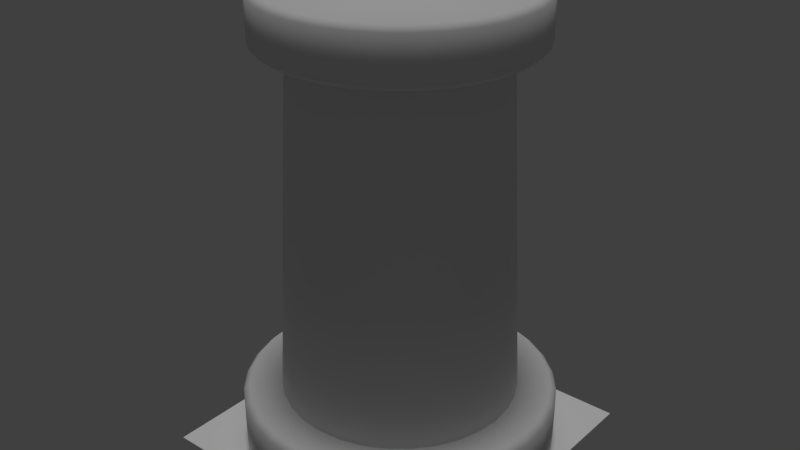 # Source: pillar_tile.blend  (saved by Blender 2.79.0; exported with 4.5.12 LTS)
import bpy
from mathutils import Matrix  # noqa: F401  (used for matrix-valued properties, if any)

bpy.ops.wm.read_factory_settings(use_empty=True)
scene = bpy.context.scene
scene.name = 'Scene'

# ---- collections
col_collection_1 = bpy.data.collections.new('Collection 1'); scene.collection.children.link(col_collection_1)

# ---- world
world_world = bpy.data.worlds.new('World'); scene.world = world_world
world_world.color = (0.05088, 0.05088, 0.05088)
world_world.use_sun_shadow = False
world_world.sun_shadow_jitter_overblur = 0.0
world_world.cycles.sampling_method = 'MANUAL'

# ---- lights
light_sun_001 = bpy.data.lights.new('Sun.001', 'SUN')
light_sun_001.transmission_factor = 0.0
light_sun_001.angle = 0.1993
light_sun_001.energy = 1.0
light_sun_001.shadow_buffer_clip_start = 0.5
light_sun_001.shadow_soft_size = 0.1
light_sun_001.shadow_cascade_max_distance = 1000.0

# ---- meshes
me_plane = bpy.data.meshes.new('Plane')
me_plane.from_pydata([(-1.0, -1.0, 0.0), (1.0, -1.0, 0.0), (-1.0, 1.0, 0.0), (1.0, 1.0, 0.0), (0.9808, -0.1951, 0.2), (0.9239, -0.3827, 0.2), (0.8315, -0.5556, 0.2), (0.7071, -0.7071, 0.2), (0.5556, -0.8315, 0.2), (0.3827, -0.9239, 0.2), (0.1951, -0.9808, 0.2), (-2.384e-07, -1.0, 0.2), (0.3673, 0.8867, 0.4), (0.6787, 0.6787, 0.4), (0.8867, 0.3673, 0.4), (0.9598, 6.286e-08, -7.451e-09), (0.9598, 6.286e-08, 0.4), (0.9414, -0.1872, -7.451e-09), (0.9808, -0.1951, 0.04), (0.9414, -0.1872, 0.4), (0.9808, -0.1951, 0.36), (0.8867, -0.3673, -7.451e-09), (0.9239, -0.3827, 0.04), (0.8867, -0.3673, 0.4), (0.9239, -0.3827, 0.36), (0.798, -0.5332, -7.451e-09), (0.8315, -0.5556, 0.04), (0.798, -0.5332, 0.4), (0.8315, -0.5556, 0.36), (0.6787, -0.6787, -7.451e-09), (0.7071, -0.7071, 0.04), (0.6787, -0.6787, 0.4), (0.7071, -0.7071, 0.36), (0.5332, -0.798, -7.451e-09), (0.5556, -0.8315, 0.04), (0.5332, -0.798, 0.4), (0.5556, -0.8315, 0.36), (0.3673, -0.8867, -7.451e-09), (0.3827, -0.9239, 0.04), (0.3673, -0.8867, 0.4), (0.3827, -0.9239, 0.36), (0.1872, -0.9414, -7.451e-09), (0.1951, -0.9808, 0.04), (0.1872, -0.9414, 0.4), (0.1951, -0.9808, 0.36), (-2.384e-07, -0.9598, -7.451e-09), (-2.384e-07, -1.0, 0.04), (-2.384e-07, -0.9598, 0.4), (-2.384e-07, -1.0, 0.36), (-0.1872, -0.9414, 0.4), (-0.3673, -0.8867, 0.4), (-0.6787, -0.6787, 0.4), (-0.7981, -0.5332, 0.4), (-0.9414, -0.1872, 0.4), (-0.798, 0.5332, 0.4), (-0.1872, 0.9414, 0.4), (0.7415, -0.1475, 0.3347), (0.627, -0.1247, 2.686), (0.6985, -0.2893, 0.3347), (0.5906, -0.2446, 2.686), (0.6286, -0.42, 0.3347), (0.5316, -0.3552, 2.686), (0.5346, -0.5346, 0.3347), (0.452, -0.452, 2.686), (0.42, -0.6286, 0.3347), (0.3552, -0.5316, 2.686), (0.2893, -0.6985, 0.3347), (0.2446, -0.5906, 2.686), (0.1475, -0.7415, 0.3347), (0.1247, -0.627, 2.686), (-2.259e-07, -0.6393, 2.686), (0.798, 0.5332, 0.4), (0.8315, 0.5556, 0.04), (0.798, 0.5332, -7.451e-09), (0.7071, 0.7071, 0.36), (0.7071, 0.7071, 0.04), (0.6787, 0.6787, -7.451e-09), (0.5556, 0.8315, 0.36), (0.5332, 0.798, 0.4), (0.5556, 0.8315, 0.04), (0.5332, 0.798, -7.451e-09), (0.3827, 0.9239, 0.36), (0.3827, 0.9239, 0.04), (0.3673, 0.8867, -7.451e-09), (0.1951, 0.9808, 0.36), (0.1872, 0.9414, 0.4), (0.1951, 0.9808, 0.04), (0.1872, 0.9414, -7.451e-09), (0.0, 1.0, 0.36), (0.0, 0.9598, 0.4), (0.0, 1.0, 0.04), (0.0, 0.9598, -7.451e-09), (1.0, -2.98e-07, 0.2), (0.9808, 0.1951, 0.2), (0.9239, 0.3827, 0.2), (0.8315, 0.5556, 0.2), (0.7071, 0.7071, 0.2), (0.5556, 0.8315, 0.2), (0.3827, 0.9239, 0.2), (0.1951, 0.9808, 0.2), (0.0, 1.0, 0.2), (-5.96e-08, 0.756, 0.3347), (-5.04e-08, 0.6393, 2.686), (0.1475, 0.7415, 0.3347), (0.1247, 0.627, 2.686), (0.2893, 0.6985, 0.3347), (0.2446, 0.5906, 2.686), (0.42, 0.6286, 0.3347), (0.3552, 0.5316, 2.686), (0.5346, 0.5346, 0.3347), (0.452, 0.452, 2.686), (0.6286, 0.42, 0.3347), (0.5316, 0.3552, 2.686), (0.6985, 0.2893, 0.3347), (0.5906, 0.2446, 2.686), (0.7415, 0.1475, 0.3347), (0.627, 0.1247, 2.686), (0.756, -2.98e-07, 0.3347), (0.6393, -2.52e-07, 2.686), (-0.6393, 0.0, 2.686), (-0.7415, 0.1475, 0.3347), (-0.627, 0.1247, 2.686), (-0.6985, 0.2893, 0.3347), (-0.5906, 0.2446, 2.686), (-0.6286, 0.42, 0.3347), (-0.5316, 0.3552, 2.686), (-0.5346, 0.5346, 0.3347), (-0.452, 0.452, 2.686), (-0.42, 0.6286, 0.3347), (-0.3552, 0.5316, 2.686), (-0.2893, 0.6985, 0.3347), (-0.2446, 0.5906, 2.686), (-0.1475, 0.7415, 0.3347), (-0.1247, 0.627, 2.686), (-5.96e-08, -0.756, 0.3347), (-0.1475, -0.7415, 0.3347), (-0.1247, -0.627, 2.686), (-0.2893, -0.6985, 0.3347), (-0.2446, -0.5906, 2.686), (-0.42, -0.6286, 0.3347), (-0.3552, -0.5316, 2.686), (-0.5346, -0.5346, 0.3347), (-0.452, -0.452, 2.686), (-0.6286, -0.42, 0.3347), (-0.5316, -0.3552, 2.686), (-0.6985, -0.2893, 0.3347), (-0.5906, -0.2446, 2.686), (-0.7415, -0.1475, 0.3347), (-0.627, -0.1247, 2.686), (-0.756, 4.172e-07, 0.3347), (0.8315, 0.5556, 0.36), (0.8867, 0.3673, -7.451e-09), (0.9239, 0.3827, 0.04), (0.9239, 0.3827, 0.36), (0.9414, 0.1872, -7.451e-09), (0.9808, 0.1951, 0.04), (0.9414, 0.1872, 0.4), (0.9808, 0.1951, 0.36), (1.0, -2.98e-07, 0.04), (1.0, -2.98e-07, 0.36), (-0.9808, 0.1951, 0.2), (-0.9239, 0.3827, 0.2), (-0.8315, 0.5556, 0.2), (-0.7071, 0.7071, 0.2), (-0.5556, 0.8315, 0.2), (-0.3827, 0.9239, 0.2), (-0.1951, 0.9808, 0.2), (-1.0, 7.55e-08, 0.04), (-1.0, 7.55e-08, 0.36), (-0.9414, 0.1872, -7.451e-09), (-0.9808, 0.1951, 0.04), (-0.9414, 0.1872, 0.4), (-0.9808, 0.1951, 0.36), (-0.8867, 0.3673, -7.451e-09), (-0.9239, 0.3827, 0.04), (-0.8867, 0.3673, 0.4), (-0.9239, 0.3827, 0.36), (-0.798, 0.5332, -7.451e-09), (-0.8315, 0.5556, 0.04), (-0.8315, 0.5556, 0.36), (-0.6787, 0.6787, -7.451e-09), (-0.7071, 0.7071, 0.04), (-0.6787, 0.6787, 0.4), (-0.7071, 0.7071, 0.36), (-0.5332, 0.798, -7.451e-09), (-0.5556, 0.8315, 0.04), (-0.5332, 0.798, 0.4), (-0.5556, 0.8315, 0.36), (-0.3673, 0.8867, -7.451e-09), (-0.3827, 0.9239, 0.04), (-0.3673, 0.8867, 0.4), (-0.3827, 0.9239, 0.36), (-0.1872, 0.9414, -7.451e-09), (-0.1951, 0.9808, 0.04), (-0.1951, 0.9808, 0.36), (-0.8315, -0.5556, 0.04), (-0.7981, -0.5332, -7.451e-09), (-0.7071, -0.7071, 0.36), (-0.7071, -0.7071, 0.04), (-0.6787, -0.6787, -7.451e-09), (-0.5556, -0.8315, 0.36), (-0.5332, -0.798, 0.4), (-0.5556, -0.8315, 0.04), (-0.5332, -0.798, -7.451e-09), (-0.3827, -0.9239, 0.36), (-0.3827, -0.9239, 0.04), (-0.3673, -0.8867, -7.451e-09), (-0.1951, -0.9808, 0.36), (-0.1951, -0.9808, 0.04), (-0.1872, -0.9414, -7.451e-09), (-1.0, 4.49e-07, 0.2), (-0.9808, -0.1951, 0.2), (-0.9239, -0.3827, 0.2), (-0.8315, -0.5556, 0.2), (-0.7071, -0.7071, 0.2), (-0.5556, -0.8315, 0.2), (-0.3827, -0.9239, 0.2), (-0.1951, -0.9808, 0.2), (-0.8315, -0.5556, 0.36), (-0.8867, -0.3673, -7.451e-09), (-0.9239, -0.3827, 0.04), (-0.8867, -0.3673, 0.4), (-0.9239, -0.3827, 0.36), (-0.9414, -0.1872, -7.451e-09), (-0.9808, -0.1951, 0.04), (-0.9808, -0.1951, 0.36), (-0.9598, 4.429e-07, -7.451e-09), (-0.9598, 4.429e-07, 0.4), (0.8294, -0.165, 2.8), (0.7813, -0.3236, 2.8), (0.7031, -0.4698, 2.8), (0.5979, -0.5979, 2.8), (0.4698, -0.7031, 2.8), (0.3236, -0.7813, 2.8), (0.165, -0.8294, 2.8), (-2.016e-07, -0.8456, 2.8), (0.3106, 0.7499, 2.969), (0.5739, 0.5739, 2.969), (0.7499, 0.3106, 2.969), (0.8116, 5.316e-08, 2.631), (0.8116, 5.316e-08, 2.969), (0.796, -0.1583, 2.631), (0.8294, -0.165, 2.665), (0.796, -0.1583, 2.969), (0.8294, -0.165, 2.935), (0.7813, -0.3236, 2.665), (0.7499, -0.3106, 2.969), (0.7813, -0.3236, 2.935), (0.7031, -0.4698, 2.665), (0.6749, -0.4509, 2.969), (0.7031, -0.4698, 2.935), (0.5979, -0.5979, 2.665), (0.5739, -0.5739, 2.969), (0.5979, -0.5979, 2.935), (0.4698, -0.7031, 2.665), (0.4509, -0.6749, 2.969), (0.4698, -0.7031, 2.935), (0.3106, -0.7499, 2.631), (0.3236, -0.7813, 2.665), (0.3106, -0.7499, 2.969), (0.3236, -0.7813, 2.935), (0.165, -0.8294, 2.665), (0.1583, -0.796, 2.969), (0.165, -0.8294, 2.935), (-2.016e-07, -0.8116, 2.631), (-2.016e-07, -0.8456, 2.665), (-2.016e-07, -0.8116, 2.969), (-2.016e-07, -0.8456, 2.935), (-0.1583, -0.796, 2.969), (-0.3106, -0.7499, 2.969), (-0.5739, -0.5739, 2.969), (-0.6749, -0.4509, 2.969), (-0.796, -0.1583, 2.969), (-0.6748, 0.4509, 2.969), (-0.1583, 0.796, 2.969), (0.6749, 0.4509, 2.969), (0.7031, 0.4698, 2.665), (0.5979, 0.5979, 2.935), (0.5979, 0.5979, 2.665), (0.5739, 0.5739, 2.631), (0.4698, 0.7031, 2.935), (0.4509, 0.6749, 2.969), (0.4698, 0.7031, 2.665), (0.3236, 0.7813, 2.935), (0.3236, 0.7813, 2.665), (0.165, 0.8294, 2.935), (0.1583, 0.796, 2.969), (0.165, 0.8294, 2.665), (0.0, 0.8456, 2.935), (0.0, 0.8116, 2.969), (0.0, 0.8456, 2.665), (0.0, 0.8116, 2.631), (0.8456, -2.52e-07, 2.8), (0.8294, 0.165, 2.8), (0.7813, 0.3236, 2.8), (0.7031, 0.4698, 2.8), (0.5979, 0.5979, 2.8), (0.4698, 0.7031, 2.8), (0.3236, 0.7813, 2.8), (0.165, 0.8294, 2.8), (0.0, 0.8456, 2.8), (0.7031, 0.4698, 2.935), (0.7499, 0.3106, 2.631), (0.7813, 0.3236, 2.665), (0.7813, 0.3236, 2.935), (0.796, 0.1583, 2.631), (0.8294, 0.165, 2.665), (0.796, 0.1583, 2.969), (0.8294, 0.165, 2.935), (0.8456, -2.52e-07, 2.665), (0.8456, -2.52e-07, 2.935), (-0.8294, 0.165, 2.8), (-0.7813, 0.3236, 2.8), (-0.7031, 0.4698, 2.8), (-0.5979, 0.5979, 2.8), (-0.4698, 0.7031, 2.8), (-0.3236, 0.7813, 2.8), (-0.165, 0.8294, 2.8), (-0.8456, 6.384e-08, 2.665), (-0.8456, 6.384e-08, 2.935), (-0.8294, 0.165, 2.665), (-0.796, 0.1583, 2.969), (-0.8294, 0.165, 2.935), (-0.7499, 0.3106, 2.631), (-0.7813, 0.3236, 2.665), (-0.7499, 0.3106, 2.969), (-0.7813, 0.3236, 2.935), (-0.7031, 0.4698, 2.665), (-0.7031, 0.4698, 2.935), (-0.5739, 0.5739, 2.631), (-0.5979, 0.5979, 2.665), (-0.5739, 0.5739, 2.969), (-0.5979, 0.5979, 2.935), (-0.4698, 0.7031, 2.665), (-0.4509, 0.6749, 2.969), (-0.4698, 0.7031, 2.935), (-0.3236, 0.7813, 2.665), (-0.3106, 0.7499, 2.969), (-0.3236, 0.7813, 2.935), (-0.1583, 0.796, 2.631), (-0.165, 0.8294, 2.665), (-0.165, 0.8294, 2.935), (-0.7031, -0.4698, 2.665), (-0.6749, -0.4509, 2.631), (-0.5979, -0.5979, 2.935), (-0.5979, -0.5979, 2.665), (-0.5739, -0.5739, 2.631), (-0.4698, -0.7031, 2.935), (-0.4509, -0.6749, 2.969), (-0.4698, -0.7031, 2.665), (-0.4509, -0.6749, 2.631), (-0.3236, -0.7813, 2.935), (-0.3236, -0.7813, 2.665), (-0.3106, -0.7499, 2.631), (-0.165, -0.8294, 2.935), (-0.165, -0.8294, 2.665), (-0.1583, -0.796, 2.631), (-0.8456, 3.797e-07, 2.8), (-0.8294, -0.165, 2.8), (-0.7813, -0.3236, 2.8), (-0.7031, -0.4698, 2.8), (-0.5979, -0.5979, 2.8), (-0.4698, -0.7031, 2.8), (-0.3236, -0.7813, 2.8), (-0.165, -0.8294, 2.8), (-0.7031, -0.4698, 2.935), (-0.7499, -0.3106, 2.631), (-0.7813, -0.3236, 2.665), (-0.7499, -0.3106, 2.969), (-0.7813, -0.3236, 2.935), (-0.8294, -0.165, 2.665), (-0.8294, -0.165, 2.935), (-0.8116, 3.746e-07, 2.969), (0.3106, 0.7499, 2.631), (0.7499, -0.3106, 2.631), (0.6749, -0.4509, 2.631), (0.5739, -0.5739, 2.631), (0.4509, -0.6749, 2.631), (0.1583, -0.796, 2.631), (-0.796, -0.1583, 2.631), (-0.6748, 0.4509, 2.631), (0.6749, 0.4509, 2.631), (0.4509, 0.6749, 2.631), (0.1583, 0.796, 2.631), (-0.796, 0.1583, 2.631), (-0.4509, 0.6749, 2.631), (-0.3106, 0.7499, 2.631), (-0.8116, 3.746e-07, 2.631)], [], [(0, 1, 3, 2), (158, 92, 4, 18), (18, 4, 5, 22), (22, 5, 6, 26), (26, 6, 7, 30), (30, 7, 8, 34), (34, 8, 9, 38), (38, 9, 10, 42), (42, 10, 11, 46), (85, 89, 55, 190, 186, 182, 54, 175, 171, 227, 53, 221, 52, 51, 201, 50, 49, 47, 43, 39, 35, 31, 27, 23, 19, 16, 156, 14, 71, 13, 78, 12), (10, 44, 48, 11), (9, 40, 44, 10), (8, 36, 40, 9), (7, 32, 36, 8), (6, 28, 32, 7), (5, 24, 28, 6), (4, 20, 24, 5), (92, 159, 20, 4), (158, 18, 17, 15), (20, 159, 16, 19), (18, 22, 21, 17), (24, 20, 19, 23), (22, 26, 25, 21), (28, 24, 23, 27), (26, 30, 29, 25), (32, 28, 27, 31), (30, 34, 33, 29), (36, 32, 31, 35), (34, 38, 37, 33), (40, 36, 35, 39), (38, 42, 41, 37), (44, 40, 39, 43), (42, 46, 45, 41), (48, 44, 43, 47), (117, 118, 57, 56), (56, 57, 59, 58), (58, 59, 61, 60), (60, 61, 63, 62), (62, 63, 65, 64), (64, 65, 67, 66), (66, 67, 69, 68), (68, 69, 70, 134), (90, 100, 99, 86), (101, 102, 104, 103), (103, 104, 106, 105), (105, 106, 108, 107), (107, 108, 110, 109), (109, 110, 112, 111), (111, 112, 114, 113), (113, 114, 116, 115), (115, 116, 118, 117), (149, 119, 121, 120), (120, 121, 123, 122), (122, 123, 125, 124), (124, 125, 127, 126), (126, 127, 129, 128), (128, 129, 131, 130), (130, 131, 133, 132), (132, 133, 102, 101), (134, 70, 136, 135), (135, 136, 138, 137), (137, 138, 140, 139), (139, 140, 142, 141), (141, 142, 144, 143), (143, 144, 146, 145), (145, 146, 148, 147), (147, 148, 119, 149), (86, 99, 98, 82), (82, 98, 97, 79), (79, 97, 96, 75), (75, 96, 95, 72), (72, 95, 94, 152), (152, 94, 93, 155), (155, 93, 92, 158), (93, 157, 159, 92), (94, 153, 157, 93), (95, 150, 153, 94), (96, 74, 150, 95), (97, 77, 74, 96), (98, 81, 77, 97), (99, 84, 81, 98), (100, 88, 84, 99), (90, 86, 87, 91), (84, 88, 89, 85), (86, 82, 83, 87), (81, 84, 85, 12), (82, 79, 80, 83), (77, 81, 12, 78), (79, 75, 76, 80), (74, 77, 78, 13), (75, 72, 73, 76), (150, 74, 13, 71), (72, 152, 151, 73), (153, 150, 71, 14), (152, 155, 154, 151), (157, 153, 14, 156), (155, 158, 15, 154), (159, 157, 156, 16), (167, 210, 160, 170), (170, 160, 161, 174), (174, 161, 162, 178), (178, 162, 163, 181), (181, 163, 164, 185), (185, 164, 165, 189), (189, 165, 166, 193), (193, 166, 100, 90), (166, 194, 88, 100), (165, 191, 194, 166), (164, 187, 191, 165), (163, 183, 187, 164), (162, 179, 183, 163), (161, 176, 179, 162), (160, 172, 176, 161), (210, 168, 172, 160), (167, 170, 169, 226), (172, 168, 227, 171), (170, 174, 173, 169), (176, 172, 171, 175), (174, 178, 177, 173), (179, 176, 175, 54), (178, 181, 180, 177), (183, 179, 54, 182), (181, 185, 184, 180), (187, 183, 182, 186), (185, 189, 188, 184), (191, 187, 186, 190), (189, 193, 192, 188), (194, 191, 190, 55), (193, 90, 91, 192), (88, 194, 55, 89), (46, 11, 217, 208), (208, 217, 216, 205), (205, 216, 215, 202), (202, 215, 214, 198), (198, 214, 213, 195), (195, 213, 212, 220), (220, 212, 211, 224), (224, 211, 210, 167), (211, 225, 168, 210), (212, 222, 225, 211), (213, 218, 222, 212), (214, 197, 218, 213), (215, 200, 197, 214), (216, 204, 200, 215), (217, 207, 204, 216), (11, 48, 207, 217), (46, 208, 209, 45), (207, 48, 47, 49), (208, 205, 206, 209), (204, 207, 49, 50), (205, 202, 203, 206), (200, 204, 50, 201), (202, 198, 199, 203), (197, 200, 201, 51), (198, 195, 196, 199), (218, 197, 51, 52), (195, 220, 219, 196), (222, 218, 52, 221), (220, 224, 223, 219), (225, 222, 221, 53), (224, 167, 226, 223), (168, 225, 53, 227), (309, 292, 228, 242), (242, 228, 229, 245), (245, 229, 230, 248), (248, 230, 231, 251), (251, 231, 232, 254), (254, 232, 233, 258), (258, 233, 234, 261), (261, 234, 235, 265), (286, 289, 274, 337, 334, 331, 273, 325, 321, 372, 272, 368, 271, 270, 348, 269, 268, 266, 262, 259, 255, 252, 249, 246, 243, 240, 307, 238, 275, 237, 281, 236), (234, 263, 267, 235), (233, 260, 263, 234), (232, 256, 260, 233), (231, 253, 256, 232), (230, 250, 253, 231), (229, 247, 250, 230), (228, 244, 247, 229), (292, 310, 244, 228), (309, 242, 241, 239), (244, 310, 240, 243), (242, 245, 374, 241), (247, 244, 243, 246), (245, 248, 375, 374), (250, 247, 246, 249), (248, 251, 376, 375), (253, 250, 249, 252), (251, 254, 377, 376), (256, 253, 252, 255), (254, 258, 257, 377), (260, 256, 255, 259), (258, 261, 378, 257), (263, 260, 259, 262), (261, 265, 264, 378), (267, 263, 262, 266), (290, 300, 299, 287), (287, 299, 298, 284), (284, 298, 297, 282), (282, 297, 296, 278), (278, 296, 295, 276), (276, 295, 294, 303), (303, 294, 293, 306), (306, 293, 292, 309), (293, 308, 310, 292), (294, 304, 308, 293), (295, 301, 304, 294), (296, 277, 301, 295), (297, 280, 277, 296), (298, 283, 280, 297), (299, 285, 283, 298), (300, 288, 285, 299), (290, 287, 383, 291), (285, 288, 289, 286), (287, 284, 373, 383), (283, 285, 286, 236), (284, 282, 382, 373), (280, 283, 236, 281), (282, 278, 279, 382), (277, 280, 281, 237), (278, 276, 381, 279), (301, 277, 237, 275), (276, 303, 302, 381), (304, 301, 275, 238), (303, 306, 305, 302), (308, 304, 238, 307), (306, 309, 239, 305), (310, 308, 307, 240), (318, 357, 311, 320), (320, 311, 312, 324), (324, 312, 313, 327), (327, 313, 314, 330), (330, 314, 315, 333), (333, 315, 316, 336), (336, 316, 317, 340), (340, 317, 300, 290), (317, 341, 288, 300), (316, 338, 341, 317), (315, 335, 338, 316), (314, 332, 335, 315), (313, 328, 332, 314), (312, 326, 328, 313), (311, 322, 326, 312), (357, 319, 322, 311), (318, 320, 384, 387), (322, 319, 372, 321), (320, 324, 323, 384), (326, 322, 321, 325), (324, 327, 380, 323), (328, 326, 325, 273), (327, 330, 329, 380), (332, 328, 273, 331), (330, 333, 385, 329), (335, 332, 331, 334), (333, 336, 386, 385), (338, 335, 334, 337), (336, 340, 339, 386), (341, 338, 337, 274), (340, 290, 291, 339), (288, 341, 274, 289), (265, 235, 364, 355), (355, 364, 363, 352), (352, 363, 362, 349), (349, 362, 361, 345), (345, 361, 360, 342), (342, 360, 359, 367), (367, 359, 358, 370), (370, 358, 357, 318), (358, 371, 319, 357), (359, 369, 371, 358), (360, 365, 369, 359), (361, 344, 365, 360), (362, 347, 344, 361), (363, 351, 347, 362), (364, 354, 351, 363), (235, 267, 354, 364), (265, 355, 356, 264), (354, 267, 266, 268), (355, 352, 353, 356), (351, 354, 268, 269), (352, 349, 350, 353), (347, 351, 269, 348), (349, 345, 346, 350), (344, 347, 348, 270), (345, 342, 343, 346), (365, 344, 270, 271), (342, 367, 366, 343), (369, 365, 271, 368), (367, 370, 379, 366), (371, 369, 368, 272), (370, 318, 387, 379), (319, 371, 272, 372), (383, 373, 382, 279, 381, 302, 305, 239, 241, 374, 375, 376, 377, 257, 378, 264, 356, 353, 350, 346, 343, 366, 379, 387, 384, 323, 380, 329, 385, 386, 339, 291)])
me_plane.polygons.foreach_set('use_smooth', [True] * 292)
_uv = me_plane.uv_layers.new(name='UVMap')
_uv.uv.foreach_set('vector', [0.05127, 0.05127, 0.4602, 0.05127, 0.4602, 0.4602, 0.05127, 0.4602, 0.9504, 0.8304, 0.9509, 0.874, 0.8991, 0.8737, 0.8989, 0.8324, 0.8989, 0.8324, 0.8991, 0.8737, 0.8489, 0.8735, 0.849, 0.833, 0.849, 0.833, 0.8489, 0.8735, 0.7994, 0.8734, 0.7997, 0.8331, 0.7997, 0.8331, 0.7994, 0.8734, 0.7504, 0.8732, 0.7507, 0.8332, 0.7507, 0.8332, 0.7504, 0.8732, 0.7014, 0.8731, 0.7017, 0.8331, 0.7017, 0.8331, 0.7014, 0.8731, 0.6523, 0.8731, 0.6528, 0.8329, 0.6528, 0.8329, 0.6523, 0.8731, 0.6027, 0.8729, 0.6036, 0.8323, 0.6036, 0.8323, 0.6027, 0.8729, 0.5515, 0.8724, 0.5528, 0.8299, 0.2671, 0.9876, 0.2214, 0.9876, 0.1766, 0.9787, 0.1344, 0.9612, 0.09644, 0.9359, 0.06413, 0.9036, 0.03875, 0.8656, 0.02127, 0.8234, 0.01236, 0.7786, 0.01236, 0.7329, 0.02127, 0.6881, 0.03875, 0.6459, 0.06413, 0.6079, 0.09644, 0.5756, 0.1344, 0.5502, 0.1766, 0.5327, 0.2214, 0.5238, 0.2671, 0.5238, 0.3119, 0.5327, 0.3541, 0.5502, 0.3921, 0.5756, 0.4244, 0.6079, 0.4498, 0.6459, 0.4673, 0.6881, 0.4762, 0.7329, 0.4762, 0.7786, 0.4673, 0.8234, 0.4498, 0.8656, 0.4244, 0.9036, 0.3921, 0.9359, 0.3541, 0.9612, 0.3119, 0.9787, 0.6027, 0.8729, 0.6028, 0.9137, 0.5519, 0.9154, 0.5515, 0.8724, 0.6523, 0.8731, 0.6522, 0.9132, 0.6028, 0.9137, 0.6027, 0.8729, 0.7014, 0.8731, 0.7012, 0.9132, 0.6522, 0.9132, 0.6523, 0.8731, 0.7504, 0.8732, 0.7501, 0.9132, 0.7012, 0.9132, 0.7014, 0.8731, 0.7994, 0.8734, 0.7989, 0.9136, 0.7501, 0.9132, 0.7504, 0.8732, 0.8489, 0.8735, 0.8483, 0.9139, 0.7989, 0.9136, 0.7994, 0.8734, 0.8991, 0.8737, 0.8983, 0.9148, 0.8483, 0.9139, 0.8489, 0.8735, 0.9509, 0.874, 0.9498, 0.9171, 0.8983, 0.9148, 0.8991, 0.8737, 0.9504, 0.8304, 0.8989, 0.8324, 0.8985, 0.8175, 0.9487, 0.8151, 0.8983, 0.9148, 0.9498, 0.9171, 0.948, 0.9321, 0.8978, 0.9296, 0.8989, 0.8324, 0.849, 0.833, 0.8488, 0.8182, 0.8985, 0.8175, 0.8483, 0.9139, 0.8983, 0.9148, 0.8978, 0.9296, 0.848, 0.9289, 0.849, 0.833, 0.7997, 0.8331, 0.7996, 0.8185, 0.8488, 0.8182, 0.7989, 0.9136, 0.8483, 0.9139, 0.848, 0.9289, 0.7988, 0.928, 0.7997, 0.8331, 0.7507, 0.8332, 0.7506, 0.8186, 0.7996, 0.8185, 0.7501, 0.9132, 0.7989, 0.9136, 0.7988, 0.928, 0.7501, 0.9277, 0.7507, 0.8332, 0.7017, 0.8331, 0.7017, 0.8186, 0.7506, 0.8186, 0.7012, 0.9132, 0.7501, 0.9132, 0.7501, 0.9277, 0.7012, 0.9277, 0.7017, 0.8331, 0.6528, 0.8329, 0.6529, 0.8184, 0.7017, 0.8186, 0.6522, 0.9132, 0.7012, 0.9132, 0.7012, 0.9277, 0.6523, 0.9279, 0.6528, 0.8329, 0.6036, 0.8323, 0.604, 0.8178, 0.6529, 0.8184, 0.6028, 0.9137, 0.6522, 0.9132, 0.6523, 0.9279, 0.6032, 0.9284, 0.6036, 0.8323, 0.5528, 0.8299, 0.5546, 0.8151, 0.604, 0.8178, 0.5519, 0.9154, 0.6028, 0.9137, 0.6032, 0.9284, 0.5535, 0.9306, 0.9578, 0.1981, 0.9578, 0.6579, 0.9066, 0.6579, 0.9066, 0.1981, 0.9066, 0.1981, 0.9066, 0.6579, 0.8554, 0.6579, 0.8554, 0.1981, 0.8554, 0.1981, 0.8554, 0.6579, 0.8042, 0.6579, 0.8042, 0.1981, 0.8042, 0.1981, 0.8042, 0.6579, 0.753, 0.6579, 0.753, 0.1981, 0.753, 0.1981, 0.753, 0.6579, 0.7017, 0.6579, 0.7017, 0.1981, 0.7017, 0.1981, 0.7017, 0.6579, 0.6505, 0.6579, 0.6505, 0.1981, 0.6505, 0.1981, 0.6505, 0.6579, 0.5993, 0.6579, 0.5993, 0.1981, 0.5993, 0.1981, 0.5993, 0.6579, 0.5481, 0.6579, 0.5481, 0.1981, 0.9504, 0.8304, 0.9509, 0.874, 0.8991, 0.8737, 0.8989, 0.8324, 0.9578, 0.1981, 0.9578, 0.6579, 0.9066, 0.6579, 0.9066, 0.1981, 0.9066, 0.1981, 0.9066, 0.6579, 0.8554, 0.6579, 0.8554, 0.1981, 0.8554, 0.1981, 0.8554, 0.6579, 0.8042, 0.6579, 0.8042, 0.1981, 0.8042, 0.1981, 0.8042, 0.6579, 0.753, 0.6579, 0.753, 0.1981, 0.753, 0.1981, 0.753, 0.6579, 0.7017, 0.6579, 0.7017, 0.1981, 0.7017, 0.1981, 0.7017, 0.6579, 0.6505, 0.6579, 0.6505, 0.1981, 0.6505, 0.1981, 0.6505, 0.6579, 0.5993, 0.6579, 0.5993, 0.1981, 0.5993, 0.1981, 0.5993, 0.6579, 0.5481, 0.6579, 0.5481, 0.1981, 0.9578, 0.1981, 0.9578, 0.6579, 0.9066, 0.6579, 0.9066, 0.1981, 0.9066, 0.1981, 0.9066, 0.6579, 0.8554, 0.6579, 0.8554, 0.1981, 0.8554, 0.1981, 0.8554, 0.6579, 0.8042, 0.6579, 0.8042, 0.1981, 0.8042, 0.1981, 0.8042, 0.6579, 0.753, 0.6579, 0.753, 0.1981, 0.753, 0.1981, 0.753, 0.6579, 0.7017, 0.6579, 0.7017, 0.1981, 0.7017, 0.1981, 0.7017, 0.6579, 0.6505, 0.6579, 0.6505, 0.1981, 0.6505, 0.1981, 0.6505, 0.6579, 0.5993, 0.6579, 0.5993, 0.1981, 0.5993, 0.1981, 0.5993, 0.6579, 0.5481, 0.6579, 0.5481, 0.1981, 0.9578, 0.1981, 0.9578, 0.6579, 0.9066, 0.6579, 0.9066, 0.1981, 0.9066, 0.1981, 0.9066, 0.6579, 0.8554, 0.6579, 0.8554, 0.1981, 0.8554, 0.1981, 0.8554, 0.6579, 0.8042, 0.6579, 0.8042, 0.1981, 0.8042, 0.1981, 0.8042, 0.6579, 0.753, 0.6579, 0.753, 0.1981, 0.753, 0.1981, 0.753, 0.6579, 0.7017, 0.6579, 0.7017, 0.1981, 0.7017, 0.1981, 0.7017, 0.6579, 0.6505, 0.6579, 0.6505, 0.1981, 0.6505, 0.1981, 0.6505, 0.6579, 0.5993, 0.6579, 0.5993, 0.1981, 0.5993, 0.1981, 0.5993, 0.6579, 0.5481, 0.6579, 0.5481, 0.1981, 0.8989, 0.8324, 0.8991, 0.8737, 0.8489, 0.8735, 0.849, 0.833, 0.849, 0.833, 0.8489, 0.8735, 0.7994, 0.8734, 0.7997, 0.8331, 0.7997, 0.8331, 0.7994, 0.8734, 0.7504, 0.8732, 0.7507, 0.8332, 0.7507, 0.8332, 0.7504, 0.8732, 0.7014, 0.8731, 0.7017, 0.8331, 0.7017, 0.8331, 0.7014, 0.8731, 0.6523, 0.8731, 0.6528, 0.8329, 0.6528, 0.8329, 0.6523, 0.8731, 0.6027, 0.8729, 0.6036, 0.8323, 0.6036, 0.8323, 0.6027, 0.8729, 0.5515, 0.8724, 0.5528, 0.8299, 0.6027, 0.8729, 0.6028, 0.9137, 0.5519, 0.9154, 0.5515, 0.8724, 0.6523, 0.8731, 0.6522, 0.9132, 0.6028, 0.9137, 0.6027, 0.8729, 0.7014, 0.8731, 0.7012, 0.9132, 0.6522, 0.9132, 0.6523, 0.8731, 0.7504, 0.8732, 0.7501, 0.9132, 0.7012, 0.9132, 0.7014, 0.8731, 0.7994, 0.8734, 0.7989, 0.9136, 0.7501, 0.9132, 0.7504, 0.8732, 0.8489, 0.8735, 0.8483, 0.9139, 0.7989, 0.9136, 0.7994, 0.8734, 0.8991, 0.8737, 0.8983, 0.9148, 0.8483, 0.9139, 0.8489, 0.8735, 0.9509, 0.874, 0.9498, 0.9171, 0.8983, 0.9148, 0.8991, 0.8737, 0.9504, 0.8304, 0.8989, 0.8324, 0.8985, 0.8175, 0.9487, 0.8151, 0.8983, 0.9148, 0.9498, 0.9171, 0.948, 0.9321, 0.8978, 0.9296, 0.8989, 0.8324, 0.849, 0.833, 0.8488, 0.8182, 0.8985, 0.8175, 0.8483, 0.9139, 0.8983, 0.9148, 0.8978, 0.9296, 0.848, 0.9289, 0.849, 0.833, 0.7997, 0.8331, 0.7996, 0.8185, 0.8488, 0.8182, 0.7989, 0.9136, 0.8483, 0.9139, 0.848, 0.9289, 0.7988, 0.928, 0.7997, 0.8331, 0.7507, 0.8332, 0.7506, 0.8186, 0.7996, 0.8185, 0.7501, 0.9132, 0.7989, 0.9136, 0.7988, 0.928, 0.7501, 0.9277, 0.7507, 0.8332, 0.7017, 0.8331, 0.7017, 0.8186, 0.7506, 0.8186, 0.7012, 0.9132, 0.7501, 0.9132, 0.7501, 0.9277, 0.7012, 0.9277, 0.7017, 0.8331, 0.6528, 0.8329, 0.6529, 0.8184, 0.7017, 0.8186, 0.6522, 0.9132, 0.7012, 0.9132, 0.7012, 0.9277, 0.6523, 0.9279, 0.6528, 0.8329, 0.6036, 0.8323, 0.604, 0.8178, 0.6529, 0.8184, 0.6028, 0.9137, 0.6522, 0.9132, 0.6523, 0.9279, 0.6032, 0.9284, 0.6036, 0.8323, 0.5528, 0.8299, 0.5546, 0.8151, 0.604, 0.8178, 0.5519, 0.9154, 0.6028, 0.9137, 0.6032, 0.9284, 0.5535, 0.9306, 0.9504, 0.8304, 0.9509, 0.874, 0.8991, 0.8737, 0.8989, 0.8324, 0.8989, 0.8324, 0.8991, 0.8737, 0.8489, 0.8735, 0.849, 0.833, 0.849, 0.833, 0.8489, 0.8735, 0.7994, 0.8734, 0.7997, 0.8331, 0.7997, 0.8331, 0.7994, 0.8734, 0.7504, 0.8732, 0.7507, 0.8332, 0.7507, 0.8332, 0.7504, 0.8732, 0.7014, 0.8731, 0.7017, 0.8331, 0.7017, 0.8331, 0.7014, 0.8731, 0.6523, 0.8731, 0.6528, 0.8329, 0.6528, 0.8329, 0.6523, 0.8731, 0.6027, 0.8729, 0.6036, 0.8323, 0.6036, 0.8323, 0.6027, 0.8729, 0.5515, 0.8724, 0.5528, 0.8299, 0.6027, 0.8729, 0.6028, 0.9137, 0.5519, 0.9154, 0.5515, 0.8724, 0.6523, 0.8731, 0.6522, 0.9132, 0.6028, 0.9137, 0.6027, 0.8729, 0.7014, 0.8731, 0.7012, 0.9132, 0.6522, 0.9132, 0.6523, 0.8731, 0.7504, 0.8732, 0.7501, 0.9132, 0.7012, 0.9132, 0.7014, 0.8731, 0.7994, 0.8734, 0.7989, 0.9136, 0.7501, 0.9132, 0.7504, 0.8732, 0.8489, 0.8735, 0.8483, 0.9139, 0.7989, 0.9136, 0.7994, 0.8734, 0.8991, 0.8737, 0.8983, 0.9148, 0.8483, 0.9139, 0.8489, 0.8735, 0.9509, 0.874, 0.9498, 0.9171, 0.8983, 0.9148, 0.8991, 0.8737, 0.9504, 0.8304, 0.8989, 0.8324, 0.8985, 0.8175, 0.9487, 0.8151, 0.8983, 0.9148, 0.9498, 0.9171, 0.948, 0.9321, 0.8978, 0.9296, 0.8989, 0.8324, 0.849, 0.833, 0.8488, 0.8182, 0.8985, 0.8175, 0.8483, 0.9139, 0.8983, 0.9148, 0.8978, 0.9296, 0.848, 0.9289, 0.849, 0.833, 0.7997, 0.8331, 0.7996, 0.8185, 0.8488, 0.8182, 0.7989, 0.9136, 0.8483, 0.9139, 0.848, 0.9289, 0.7988, 0.928, 0.7997, 0.8331, 0.7507, 0.8332, 0.7506, 0.8186, 0.7996, 0.8185, 0.7501, 0.9132, 0.7989, 0.9136, 0.7988, 0.928, 0.7501, 0.9277, 0.7507, 0.8332, 0.7017, 0.8331, 0.7017, 0.8186, 0.7506, 0.8186, 0.7012, 0.9132, 0.7501, 0.9132, 0.7501, 0.9277, 0.7012, 0.9277, 0.7017, 0.8331, 0.6528, 0.8329, 0.6529, 0.8184, 0.7017, 0.8186, 0.6522, 0.9132, 0.7012, 0.9132, 0.7012, 0.9277, 0.6523, 0.9279, 0.6528, 0.8329, 0.6036, 0.8323, 0.604, 0.8178, 0.6529, 0.8184, 0.6028, 0.9137, 0.6522, 0.9132, 0.6523, 0.9279, 0.6032, 0.9284, 0.6036, 0.8323, 0.5528, 0.8299, 0.5546, 0.8151, 0.604, 0.8178, 0.5519, 0.9154, 0.6028, 0.9137, 0.6032, 0.9284, 0.5535, 0.9306, 0.9504, 0.8304, 0.9509, 0.874, 0.8991, 0.8737, 0.8989, 0.8324, 0.8989, 0.8324, 0.8991, 0.8737, 0.8489, 0.8735, 0.849, 0.833, 0.849, 0.833, 0.8489, 0.8735, 0.7994, 0.8734, 0.7997, 0.8331, 0.7997, 0.8331, 0.7994, 0.8734, 0.7504, 0.8732, 0.7507, 0.8332, 0.7507, 0.8332, 0.7504, 0.8732, 0.7014, 0.8731, 0.7017, 0.8331, 0.7017, 0.8331, 0.7014, 0.8731, 0.6523, 0.8731, 0.6528, 0.8329, 0.6528, 0.8329, 0.6523, 0.8731, 0.6027, 0.8729, 0.6036, 0.8323, 0.6036, 0.8323, 0.6027, 0.8729, 0.5515, 0.8724, 0.5528, 0.8299, 0.6027, 0.8729, 0.6028, 0.9137, 0.5519, 0.9154, 0.5515, 0.8724, 0.6523, 0.8731, 0.6522, 0.9132, 0.6028, 0.9137, 0.6027, 0.8729, 0.7014, 0.8731, 0.7012, 0.9132, 0.6522, 0.9132, 0.6523, 0.8731, 0.7504, 0.8732, 0.7501, 0.9132, 0.7012, 0.9132, 0.7014, 0.8731, 0.7994, 0.8734, 0.7989, 0.9136, 0.7501, 0.9132, 0.7504, 0.8732, 0.8489, 0.8735, 0.8483, 0.9139, 0.7989, 0.9136, 0.7994, 0.8734, 0.8991, 0.8737, 0.8983, 0.9148, 0.8483, 0.9139, 0.8489, 0.8735, 0.9509, 0.874, 0.9498, 0.9171, 0.8983, 0.9148, 0.8991, 0.8737, 0.9504, 0.8304, 0.8989, 0.8324, 0.8985, 0.8175, 0.9487, 0.8151, 0.8983, 0.9148, 0.9498, 0.9171, 0.948, 0.9321, 0.8978, 0.9296, 0.8989, 0.8324, 0.849, 0.833, 0.8488, 0.8182, 0.8985, 0.8175, 0.8483, 0.9139, 0.8983, 0.9148, 0.8978, 0.9296, 0.848, 0.9289, 0.849, 0.833, 0.7997, 0.8331, 0.7996, 0.8185, 0.8488, 0.8182, 0.7989, 0.9136, 0.8483, 0.9139, 0.848, 0.9289, 0.7988, 0.928, 0.7997, 0.8331, 0.7507, 0.8332, 0.7506, 0.8186, 0.7996, 0.8185, 0.7501, 0.9132, 0.7989, 0.9136, 0.7988, 0.928, 0.7501, 0.9277, 0.7507, 0.8332, 0.7017, 0.8331, 0.7017, 0.8186, 0.7506, 0.8186, 0.7012, 0.9132, 0.7501, 0.9132, 0.7501, 0.9277, 0.7012, 0.9277, 0.7017, 0.8331, 0.6528, 0.8329, 0.6529, 0.8184, 0.7017, 0.8186, 0.6522, 0.9132, 0.7012, 0.9132, 0.7012, 0.9277, 0.6523, 0.9279, 0.6528, 0.8329, 0.6036, 0.8323, 0.604, 0.8178, 0.6529, 0.8184, 0.6028, 0.9137, 0.6522, 0.9132, 0.6523, 0.9279, 0.6032, 0.9284, 0.6036, 0.8323, 0.5528, 0.8299, 0.5546, 0.8151, 0.604, 0.8178, 0.5519, 0.9154, 0.6028, 0.9137, 0.6032, 0.9284, 0.5535, 0.9306, 0.9504, 0.8304, 0.9509, 0.874, 0.8991, 0.8737, 0.8989, 0.8324, 0.8989, 0.8324, 0.8991, 0.8737, 0.8489, 0.8735, 0.849, 0.833, 0.849, 0.833, 0.8489, 0.8735, 0.7994, 0.8734, 0.7997, 0.8331, 0.7997, 0.8331, 0.7994, 0.8734, 0.7504, 0.8732, 0.7507, 0.8332, 0.7507, 0.8332, 0.7504, 0.8732, 0.7014, 0.8731, 0.7017, 0.8331, 0.7017, 0.8331, 0.7014, 0.8731, 0.6523, 0.8731, 0.6528, 0.8329, 0.6528, 0.8329, 0.6523, 0.8731, 0.6027, 0.8729, 0.6036, 0.8323, 0.6036, 0.8323, 0.6027, 0.8729, 0.5515, 0.8724, 0.5528, 0.8299, 0.2671, 0.9876, 0.2214, 0.9876, 0.1766, 0.9787, 0.1344, 0.9612, 0.09644, 0.9359, 0.06413, 0.9036, 0.03875, 0.8656, 0.02127, 0.8234, 0.01236, 0.7786, 0.01236, 0.7329, 0.02127, 0.6881, 0.03875, 0.6459, 0.06413, 0.6079, 0.09644, 0.5756, 0.1344, 0.5502, 0.1766, 0.5327, 0.2214, 0.5238, 0.2671, 0.5238, 0.3119, 0.5327, 0.3541, 0.5502, 0.3921, 0.5756, 0.4244, 0.6079, 0.4498, 0.6459, 0.4673, 0.6881, 0.4762, 0.7329, 0.4762, 0.7786, 0.4673, 0.8234, 0.4498, 0.8656, 0.4244, 0.9036, 0.3921, 0.9359, 0.3541, 0.9612, 0.3119, 0.9787, 0.6027, 0.8729, 0.6028, 0.9137, 0.5519, 0.9154, 0.5515, 0.8724, 0.6523, 0.8731, 0.6522, 0.9132, 0.6028, 0.9137, 0.6027, 0.8729, 0.7014, 0.8731, 0.7012, 0.9132, 0.6522, 0.9132, 0.6523, 0.8731, 0.7504, 0.8732, 0.7501, 0.9132, 0.7012, 0.9132, 0.7014, 0.8731, 0.7994, 0.8734, 0.7989, 0.9136, 0.7501, 0.9132, 0.7504, 0.8732, 0.8489, 0.8735, 0.8483, 0.9139, 0.7989, 0.9136, 0.7994, 0.8734, 0.8991, 0.8737, 0.8983, 0.9148, 0.8483, 0.9139, 0.8489, 0.8735, 0.9509, 0.874, 0.9498, 0.9171, 0.8983, 0.9148, 0.8991, 0.8737, 0.9504, 0.8304, 0.8989, 0.8324, 0.8985, 0.8175, 0.9487, 0.8151, 0.8983, 0.9148, 0.9498, 0.9171, 0.948, 0.9321, 0.8978, 0.9296, 0.8989, 0.8324, 0.849, 0.833, 0.8488, 0.8182, 0.8985, 0.8175, 0.8483, 0.9139, 0.8983, 0.9148, 0.8978, 0.9296, 0.848, 0.9289, 0.849, 0.833, 0.7997, 0.8331, 0.7996, 0.8185, 0.8488, 0.8182, 0.7989, 0.9136, 0.8483, 0.9139, 0.848, 0.9289, 0.7988, 0.928, 0.7997, 0.8331, 0.7507, 0.8332, 0.7506, 0.8186, 0.7996, 0.8185, 0.7501, 0.9132, 0.7989, 0.9136, 0.7988, 0.928, 0.7501, 0.9277, 0.7507, 0.8332, 0.7017, 0.8331, 0.7017, 0.8186, 0.7506, 0.8186, 0.7012, 0.9132, 0.7501, 0.9132, 0.7501, 0.9277, 0.7012, 0.9277, 0.7017, 0.8331, 0.6528, 0.8329, 0.6529, 0.8184, 0.7017, 0.8186, 0.6522, 0.9132, 0.7012, 0.9132, 0.7012, 0.9277, 0.6523, 0.9279, 0.6528, 0.8329, 0.6036, 0.8323, 0.604, 0.8178, 0.6529, 0.8184, 0.6028, 0.9137, 0.6522, 0.9132, 0.6523, 0.9279, 0.6032, 0.9284, 0.6036, 0.8323, 0.5528, 0.8299, 0.5546, 0.8151, 0.604, 0.8178, 0.5519, 0.9154, 0.6028, 0.9137, 0.6032, 0.9284, 0.5535, 0.9306, 0.9504, 0.8304, 0.9509, 0.874, 0.8991, 0.8737, 0.8989, 0.8324, 0.8989, 0.8324, 0.8991, 0.8737, 0.8489, 0.8735, 0.849, 0.833, 0.849, 0.833, 0.8489, 0.8735, 0.7994, 0.8734, 0.7997, 0.8331, 0.7997, 0.8331, 0.7994, 0.8734, 0.7504, 0.8732, 0.7507, 0.8332, 0.7507, 0.8332, 0.7504, 0.8732, 0.7014, 0.8731, 0.7017, 0.8331, 0.7017, 0.8331, 0.7014, 0.8731, 0.6523, 0.8731, 0.6528, 0.8329, 0.6528, 0.8329, 0.6523, 0.8731, 0.6027, 0.8729, 0.6036, 0.8323, 0.6036, 0.8323, 0.6027, 0.8729, 0.5515, 0.8724, 0.5528, 0.8299, 0.6027, 0.8729, 0.6028, 0.9137, 0.5519, 0.9154, 0.5515, 0.8724, 0.6523, 0.8731, 0.6522, 0.9132, 0.6028, 0.9137, 0.6027, 0.8729, 0.7014, 0.8731, 0.7012, 0.9132, 0.6522, 0.9132, 0.6523, 0.8731, 0.7504, 0.8732, 0.7501, 0.9132, 0.7012, 0.9132, 0.7014, 0.8731, 0.7994, 0.8734, 0.7989, 0.9136, 0.7501, 0.9132, 0.7504, 0.8732, 0.8489, 0.8735, 0.8483, 0.9139, 0.7989, 0.9136, 0.7994, 0.8734, 0.8991, 0.8737, 0.8983, 0.9148, 0.8483, 0.9139, 0.8489, 0.8735, 0.9509, 0.874, 0.9498, 0.9171, 0.8983, 0.9148, 0.8991, 0.8737, 0.9504, 0.8304, 0.8989, 0.8324, 0.8985, 0.8175, 0.9487, 0.8151, 0.8983, 0.9148, 0.9498, 0.9171, 0.948, 0.9321, 0.8978, 0.9296, 0.8989, 0.8324, 0.849, 0.833, 0.8488, 0.8182, 0.8985, 0.8175, 0.8483, 0.9139, 0.8983, 0.9148, 0.8978, 0.9296, 0.848, 0.9289, 0.849, 0.833, 0.7997, 0.8331, 0.7996, 0.8185, 0.8488, 0.8182, 0.7989, 0.9136, 0.8483, 0.9139, 0.848, 0.9289, 0.7988, 0.928, 0.7997, 0.8331, 0.7507, 0.8332, 0.7506, 0.8186, 0.7996, 0.8185, 0.7501, 0.9132, 0.7989, 0.9136, 0.7988, 0.928, 0.7501, 0.9277, 0.7507, 0.8332, 0.7017, 0.8331, 0.7017, 0.8186, 0.7506, 0.8186, 0.7012, 0.9132, 0.7501, 0.9132, 0.7501, 0.9277, 0.7012, 0.9277, 0.7017, 0.8331, 0.6528, 0.8329, 0.6529, 0.8184, 0.7017, 0.8186, 0.6522, 0.9132, 0.7012, 0.9132, 0.7012, 0.9277, 0.6523, 0.9279, 0.6528, 0.8329, 0.6036, 0.8323, 0.604, 0.8178, 0.6529, 0.8184, 0.6028, 0.9137, 0.6522, 0.9132, 0.6523, 0.9279, 0.6032, 0.9284, 0.6036, 0.8323, 0.5528, 0.8299, 0.5546, 0.8151, 0.604, 0.8178, 0.5519, 0.9154, 0.6028, 0.9137, 0.6032, 0.9284, 0.5535, 0.9306, 0.9504, 0.8304, 0.9509, 0.874, 0.8991, 0.8737, 0.8989, 0.8324, 0.8989, 0.8324, 0.8991, 0.8737, 0.8489, 0.8735, 0.849, 0.833, 0.849, 0.833, 0.8489, 0.8735, 0.7994, 0.8734, 0.7997, 0.8331, 0.7997, 0.8331, 0.7994, 0.8734, 0.7504, 0.8732, 0.7507, 0.8332, 0.7507, 0.8332, 0.7504, 0.8732, 0.7014, 0.8731, 0.7017, 0.8331, 0.7017, 0.8331, 0.7014, 0.8731, 0.6523, 0.8731, 0.6528, 0.8329, 0.6528, 0.8329, 0.6523, 0.8731, 0.6027, 0.8729, 0.6036, 0.8323, 0.6036, 0.8323, 0.6027, 0.8729, 0.5515, 0.8724, 0.5528, 0.8299, 0.6027, 0.8729, 0.6028, 0.9137, 0.5519, 0.9154, 0.5515, 0.8724, 0.6523, 0.8731, 0.6522, 0.9132, 0.6028, 0.9137, 0.6027, 0.8729, 0.7014, 0.8731, 0.7012, 0.9132, 0.6522, 0.9132, 0.6523, 0.8731, 0.7504, 0.8732, 0.7501, 0.9132, 0.7012, 0.9132, 0.7014, 0.8731, 0.7994, 0.8734, 0.7989, 0.9136, 0.7501, 0.9132, 0.7504, 0.8732, 0.8489, 0.8735, 0.8483, 0.9139, 0.7989, 0.9136, 0.7994, 0.8734, 0.8991, 0.8737, 0.8983, 0.9148, 0.8483, 0.9139, 0.8489, 0.8735, 0.9509, 0.874, 0.9498, 0.9171, 0.8983, 0.9148, 0.8991, 0.8737, 0.9504, 0.8304, 0.8989, 0.8324, 0.8985, 0.8175, 0.9487, 0.8151, 0.8983, 0.9148, 0.9498, 0.9171, 0.948, 0.9321, 0.8978, 0.9296, 0.8989, 0.8324, 0.849, 0.833, 0.8488, 0.8182, 0.8985, 0.8175, 0.8483, 0.9139, 0.8983, 0.9148, 0.8978, 0.9296, 0.848, 0.9289, 0.849, 0.833, 0.7997, 0.8331, 0.7996, 0.8185, 0.8488, 0.8182, 0.7989, 0.9136, 0.8483, 0.9139, 0.848, 0.9289, 0.7988, 0.928, 0.7997, 0.8331, 0.7507, 0.8332, 0.7506, 0.8186, 0.7996, 0.8185, 0.7501, 0.9132, 0.7989, 0.9136, 0.7988, 0.928, 0.7501, 0.9277, 0.7507, 0.8332, 0.7017, 0.8331, 0.7017, 0.8186, 0.7506, 0.8186, 0.7012, 0.9132, 0.7501, 0.9132, 0.7501, 0.9277, 0.7012, 0.9277, 0.7017, 0.8331, 0.6528, 0.8329, 0.6529, 0.8184, 0.7017, 0.8186, 0.6522, 0.9132, 0.7012, 0.9132, 0.7012, 0.9277, 0.6523, 0.9279, 0.6528, 0.8329, 0.6036, 0.8323, 0.604, 0.8178, 0.6529, 0.8184, 0.6028, 0.9137, 0.6522, 0.9132, 0.6523, 0.9279, 0.6032, 0.9284, 0.6036, 0.8323, 0.5528, 0.8299, 0.5546, 0.8151, 0.604, 0.8178, 0.5519, 0.9154, 0.6028, 0.9137, 0.6032, 0.9284, 0.5535, 0.9306, 0.9504, 0.8304, 0.9509, 0.874, 0.8991, 0.8737, 0.8989, 0.8324, 0.8989, 0.8324, 0.8991, 0.8737, 0.8489, 0.8735, 0.849, 0.833, 0.849, 0.833, 0.8489, 0.8735, 0.7994, 0.8734, 0.7997, 0.8331, 0.7997, 0.8331, 0.7994, 0.8734, 0.7504, 0.8732, 0.7507, 0.8332, 0.7507, 0.8332, 0.7504, 0.8732, 0.7014, 0.8731, 0.7017, 0.8331, 0.7017, 0.8331, 0.7014, 0.8731, 0.6523, 0.8731, 0.6528, 0.8329, 0.6528, 0.8329, 0.6523, 0.8731, 0.6027, 0.8729, 0.6036, 0.8323, 0.6036, 0.8323, 0.6027, 0.8729, 0.5515, 0.8724, 0.5528, 0.8299, 0.6027, 0.8729, 0.6028, 0.9137, 0.5519, 0.9154, 0.5515, 0.8724, 0.6523, 0.8731, 0.6522, 0.9132, 0.6028, 0.9137, 0.6027, 0.8729, 0.7014, 0.8731, 0.7012, 0.9132, 0.6522, 0.9132, 0.6523, 0.8731, 0.7504, 0.8732, 0.7501, 0.9132, 0.7012, 0.9132, 0.7014, 0.8731, 0.7994, 0.8734, 0.7989, 0.9136, 0.7501, 0.9132, 0.7504, 0.8732, 0.8489, 0.8735, 0.8483, 0.9139, 0.7989, 0.9136, 0.7994, 0.8734, 0.8991, 0.8737, 0.8983, 0.9148, 0.8483, 0.9139, 0.8489, 0.8735, 0.9509, 0.874, 0.9498, 0.9171, 0.8983, 0.9148, 0.8991, 0.8737, 0.9504, 0.8304, 0.8989, 0.8324, 0.8985, 0.8175, 0.9487, 0.8151, 0.8983, 0.9148, 0.9498, 0.9171, 0.948, 0.9321, 0.8978, 0.9296, 0.8989, 0.8324, 0.849, 0.833, 0.8488, 0.8182, 0.8985, 0.8175, 0.8483, 0.9139, 0.8983, 0.9148, 0.8978, 0.9296, 0.848, 0.9289, 0.849, 0.833, 0.7997, 0.8331, 0.7996, 0.8185, 0.8488, 0.8182, 0.7989, 0.9136, 0.8483, 0.9139, 0.848, 0.9289, 0.7988, 0.928, 0.7997, 0.8331, 0.7507, 0.8332, 0.7506, 0.8186, 0.7996, 0.8185, 0.7501, 0.9132, 0.7989, 0.9136, 0.7988, 0.928, 0.7501, 0.9277, 0.7507, 0.8332, 0.7017, 0.8331, 0.7017, 0.8186, 0.7506, 0.8186, 0.7012, 0.9132, 0.7501, 0.9132, 0.7501, 0.9277, 0.7012, 0.9277, 0.7017, 0.8331, 0.6528, 0.8329, 0.6529, 0.8184, 0.7017, 0.8186, 0.6522, 0.9132, 0.7012, 0.9132, 0.7012, 0.9277, 0.6523, 0.9279, 0.6528, 0.8329, 0.6036, 0.8323, 0.604, 0.8178, 0.6529, 0.8184, 0.6028, 0.9137, 0.6522, 0.9132, 0.6523, 0.9279, 0.6032, 0.9284, 0.6036, 0.8323, 0.5528, 0.8299, 0.5546, 0.8151, 0.604, 0.8178, 0.5519, 0.9154, 0.6028, 0.9137, 0.6032, 0.9284, 0.5535, 0.9306, 0.2671, 0.9876, 0.3119, 0.9787, 0.3541, 0.9612, 0.3921, 0.9359, 0.4244, 0.9036, 0.4498, 0.8656, 0.4673, 0.8234, 0.4762, 0.7786, 0.4762, 0.7329, 0.4673, 0.6881, 0.4498, 0.6459, 0.4244, 0.6079, 0.3921, 0.5756, 0.3541, 0.5502, 0.3119, 0.5327, 0.2671, 0.5238, 0.2214, 0.5238, 0.1766, 0.5327, 0.1344, 0.5502, 0.09644, 0.5756, 0.06413, 0.6079, 0.03875, 0.6459, 0.02127, 0.6881, 0.01236, 0.7329, 0.01236, 0.7786, 0.02127, 0.8234, 0.03875, 0.8656, 0.06413, 0.9036, 0.09644, 0.9359, 0.1344, 0.9612, 0.1766, 0.9787, 0.2214, 0.9876])
me_plane.use_remesh_preserve_volume = False
me_plane.use_remesh_preserve_attributes = False
me_plane.use_mirror_vertex_groups = False
me_plane.update()

# ---- objects
ob_sun = bpy.data.objects.new('Sun', light_sun_001)
ob_plane = bpy.data.objects.new('Plane', me_plane)

# ---- transforms, parenting, visibility, modifiers, constraints
ob_sun.location = (0.0, 0.0, 3.5)
ob_sun.lineart.crease_threshold = 0.0
ob_plane.location = (0.0, 0.0, 0.0)
ob_plane.lineart.crease_threshold = 0.0
_vg = ob_plane.vertex_groups.new(name='Group')

# ---- collection membership
col_collection_1.objects.link(ob_sun)
col_collection_1.objects.link(ob_plane)

# ---- scene / render settings (as saved in the file)
scene.frame_start = 1; scene.frame_end = 250; scene.frame_set(1)
scene.render.engine = 'BLENDER_EEVEE_NEXT'
scene.render.resolution_percentage = 50
scene.render.dither_intensity = 0.0
scene.cycles.use_denoising = False
scene.cycles.samples = 128
scene.cycles.sampling_pattern = 'TABULATED_SOBOL'
scene.cycles.use_adaptive_sampling = False
scene.cycles.use_light_tree = False
scene.cycles.blur_glossy = 0.0
scene.cycles.sample_clamp_indirect = 0.0
scene.view_settings.view_transform = 'Standard'
bpy.context.view_layer.update()

# ---- added for rendering (the .blend has no active camera): camera
cam_auto = bpy.data.cameras.new('AutoCamera')
cam_auto.lens = 50.0
cam_auto.sensor_width = 36.0
cam_auto.clip_end = 1000.0
ob_auto_camera = bpy.data.objects.new('AutoCamera', cam_auto)
scene.collection.objects.link(ob_auto_camera)
ob_auto_camera.location = (3.79406, -4.55288, 4.51981)
ob_auto_camera.rotation_euler = (1.09748, -7.21219e-08, 0.694738)
scene.camera = ob_auto_camera
bpy.context.view_layer.update()
